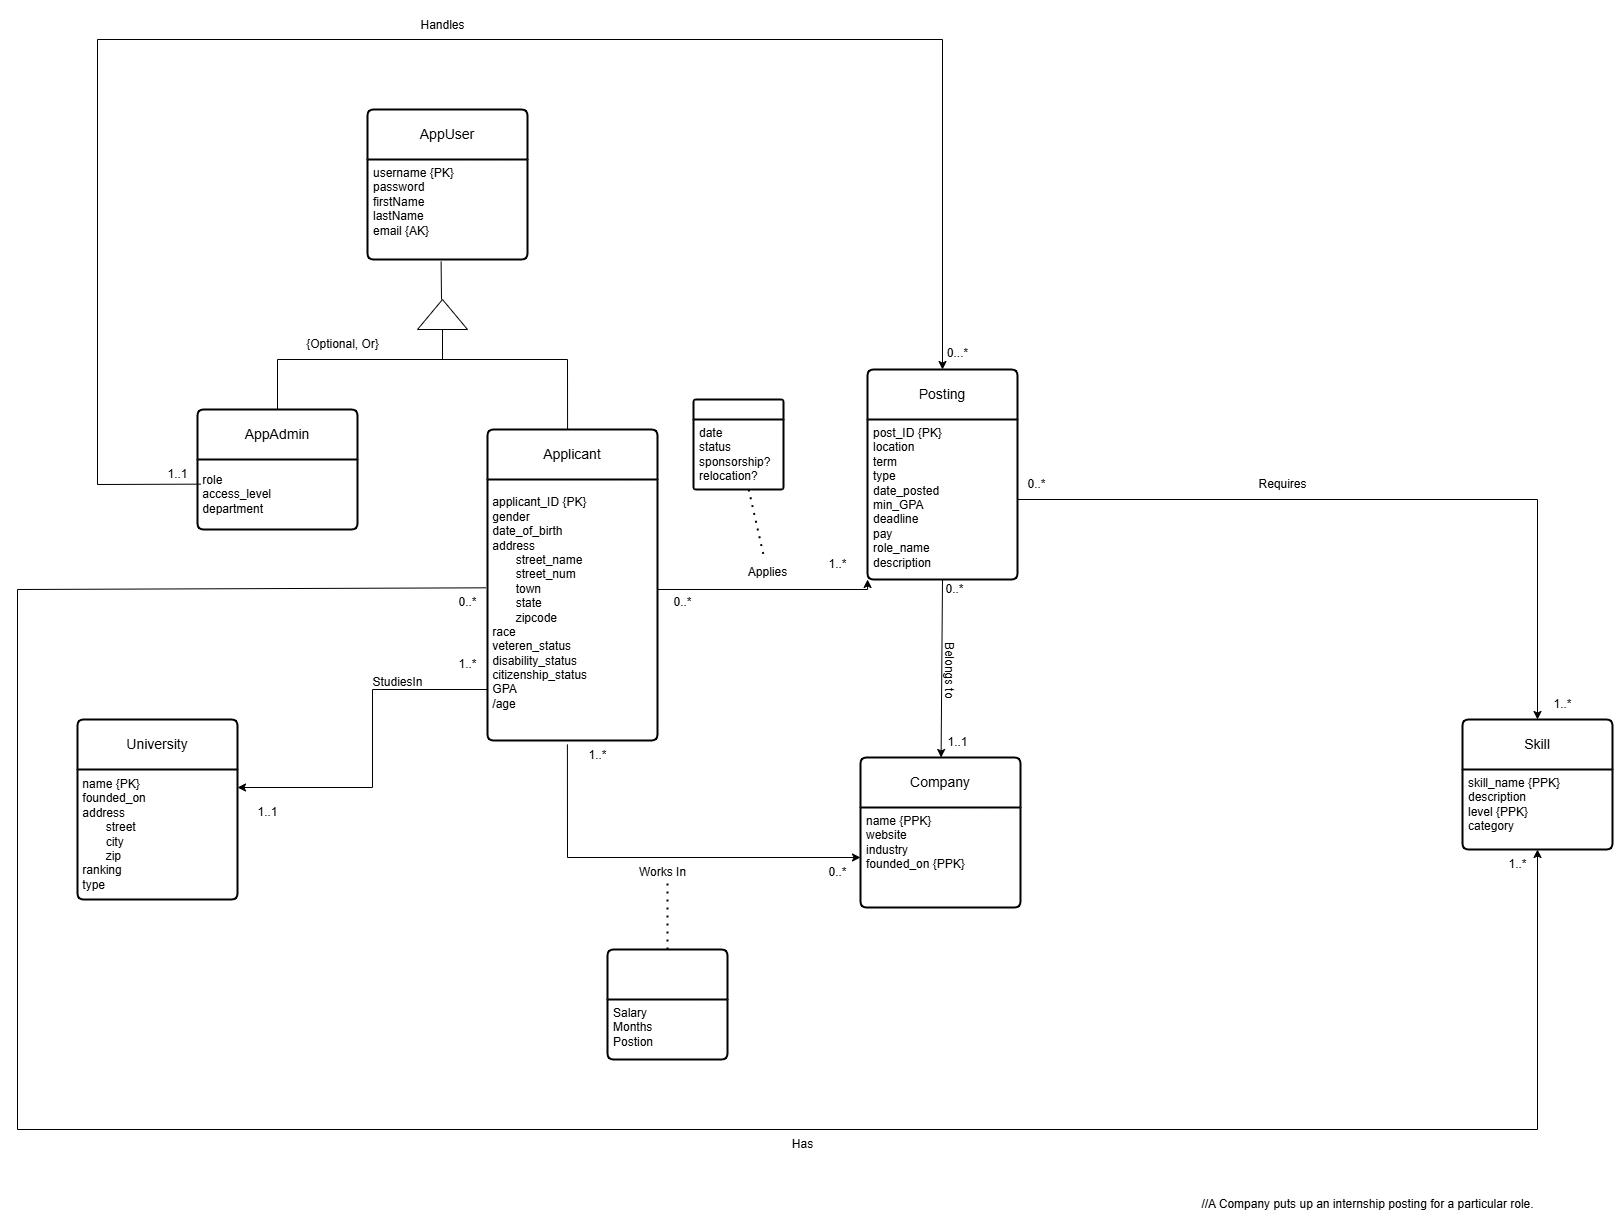

The diagram above was exported from draw.io. Its source (the exported page's mxGraphModel, read from the mxfile embedded in the PNG):
<mxGraphModel dx="2239" dy="1808" grid="1" gridSize="10" guides="1" tooltips="1" connect="1" arrows="1" fold="1" page="1" pageScale="1" pageWidth="850" pageHeight="1100" math="0" shadow="0">
  <root>
    <mxCell id="0" />
    <mxCell id="1" parent="0" />
    <mxCell id="GvtvTq4lJXWcMD77oA_N-151" value="AppUser" style="swimlane;childLayout=stackLayout;horizontal=1;startSize=50;horizontalStack=0;rounded=1;fontSize=14;fontStyle=0;strokeWidth=2;resizeParent=0;resizeLast=1;shadow=0;dashed=0;align=center;arcSize=4;whiteSpace=wrap;html=1;" parent="1" vertex="1">
      <mxGeometry x="100" y="20" width="160" height="150" as="geometry" />
    </mxCell>
    <mxCell id="GvtvTq4lJXWcMD77oA_N-152" value="&lt;div&gt;username {PK}&lt;/div&gt;&lt;div&gt;password&lt;/div&gt;&lt;div&gt;firstName&lt;/div&gt;&lt;div&gt;lastName&lt;/div&gt;&lt;div&gt;email {AK}&lt;/div&gt;" style="align=left;strokeColor=none;fillColor=none;spacingLeft=4;fontSize=12;verticalAlign=top;resizable=0;rotatable=0;part=1;html=1;" parent="GvtvTq4lJXWcMD77oA_N-151" vertex="1">
      <mxGeometry y="50" width="160" height="100" as="geometry" />
    </mxCell>
    <mxCell id="GvtvTq4lJXWcMD77oA_N-153" value="" style="verticalLabelPosition=bottom;verticalAlign=top;html=1;shape=mxgraph.basic.acute_triangle;dx=0.5;" parent="1" vertex="1">
      <mxGeometry x="150" y="210" width="50" height="30" as="geometry" />
    </mxCell>
    <mxCell id="GvtvTq4lJXWcMD77oA_N-154" value="" style="endArrow=none;html=1;rounded=0;exitX=0.46;exitY=1.02;exitDx=0;exitDy=0;exitPerimeter=0;" parent="1" source="GvtvTq4lJXWcMD77oA_N-152" edge="1">
      <mxGeometry width="50" height="50" relative="1" as="geometry">
        <mxPoint x="410" y="330" as="sourcePoint" />
        <mxPoint x="174" y="210" as="targetPoint" />
      </mxGeometry>
    </mxCell>
    <mxCell id="GvtvTq4lJXWcMD77oA_N-155" value="" style="endArrow=none;html=1;rounded=0;" parent="1" edge="1">
      <mxGeometry width="50" height="50" relative="1" as="geometry">
        <mxPoint x="10" y="270" as="sourcePoint" />
        <mxPoint x="300" y="270" as="targetPoint" />
      </mxGeometry>
    </mxCell>
    <mxCell id="GvtvTq4lJXWcMD77oA_N-156" value="" style="endArrow=none;html=1;rounded=0;exitX=0.5;exitY=1;exitDx=0;exitDy=0;exitPerimeter=0;" parent="1" source="GvtvTq4lJXWcMD77oA_N-153" edge="1">
      <mxGeometry width="50" height="50" relative="1" as="geometry">
        <mxPoint x="410" y="330" as="sourcePoint" />
        <mxPoint x="175" y="270" as="targetPoint" />
      </mxGeometry>
    </mxCell>
    <mxCell id="GvtvTq4lJXWcMD77oA_N-157" value="AppAdmin" style="swimlane;childLayout=stackLayout;horizontal=1;startSize=50;horizontalStack=0;rounded=1;fontSize=14;fontStyle=0;strokeWidth=2;resizeParent=0;resizeLast=1;shadow=0;dashed=0;align=center;arcSize=4;whiteSpace=wrap;html=1;" parent="1" vertex="1">
      <mxGeometry x="-70" y="320" width="160" height="120" as="geometry" />
    </mxCell>
    <mxCell id="GvtvTq4lJXWcMD77oA_N-158" value="&amp;nbsp;role&amp;nbsp;&lt;div&gt;&amp;nbsp;access_level&lt;/div&gt;&lt;div&gt;&amp;nbsp;department&lt;/div&gt;" style="text;html=1;align=left;verticalAlign=middle;resizable=0;points=[];autosize=1;strokeColor=none;fillColor=none;" parent="GvtvTq4lJXWcMD77oA_N-157" vertex="1">
      <mxGeometry y="50" width="160" height="70" as="geometry" />
    </mxCell>
    <mxCell id="GvtvTq4lJXWcMD77oA_N-159" value="" style="endArrow=none;html=1;rounded=0;exitX=0.5;exitY=0;exitDx=0;exitDy=0;" parent="1" source="GvtvTq4lJXWcMD77oA_N-157" edge="1">
      <mxGeometry width="50" height="50" relative="1" as="geometry">
        <mxPoint x="410" y="330" as="sourcePoint" />
        <mxPoint x="10" y="270" as="targetPoint" />
      </mxGeometry>
    </mxCell>
    <mxCell id="GvtvTq4lJXWcMD77oA_N-160" value="Applicant" style="swimlane;childLayout=stackLayout;horizontal=1;startSize=50;horizontalStack=0;rounded=1;fontSize=14;fontStyle=0;strokeWidth=2;resizeParent=0;resizeLast=1;shadow=0;dashed=0;align=center;arcSize=4;whiteSpace=wrap;html=1;" parent="1" vertex="1">
      <mxGeometry x="220" y="340" width="170" height="311" as="geometry" />
    </mxCell>
    <mxCell id="GvtvTq4lJXWcMD77oA_N-161" value="&amp;nbsp;&lt;div&gt;&amp;nbsp;applicant_ID {PK}&lt;br&gt;&lt;div&gt;&amp;nbsp;gender&lt;div&gt;&amp;nbsp;date_of_birth&lt;/div&gt;&lt;div&gt;&amp;nbsp;address&lt;/div&gt;&lt;div&gt;&lt;span style=&quot;white-space: pre;&quot;&gt;&#09;&lt;/span&gt;street_name&lt;br&gt;&lt;/div&gt;&lt;div&gt;&lt;span style=&quot;white-space: pre;&quot;&gt;&#09;&lt;/span&gt;street_num&lt;br&gt;&lt;/div&gt;&lt;div&gt;&lt;span style=&quot;white-space: pre;&quot;&gt;&#09;&lt;/span&gt;town&lt;br&gt;&lt;/div&gt;&lt;div&gt;&lt;span style=&quot;white-space: pre;&quot;&gt;&#09;&lt;/span&gt;state&lt;br&gt;&lt;/div&gt;&lt;div&gt;&lt;span style=&quot;white-space: pre;&quot;&gt;&#09;&lt;/span&gt;zipcode&lt;br&gt;&lt;/div&gt;&lt;div&gt;&amp;nbsp;race&lt;/div&gt;&lt;div&gt;&amp;nbsp;veteren_status&lt;/div&gt;&lt;div&gt;&amp;nbsp;disability_status&lt;/div&gt;&lt;div&gt;&amp;nbsp;citizenship_status&lt;/div&gt;&lt;div&gt;&amp;nbsp;GPA&lt;/div&gt;&lt;div&gt;&amp;nbsp;/age&lt;/div&gt;&lt;div&gt;&lt;br&gt;&lt;/div&gt;&lt;div&gt;&lt;br&gt;&lt;/div&gt;&lt;/div&gt;&lt;/div&gt;" style="text;html=1;align=left;verticalAlign=middle;resizable=0;points=[];autosize=1;strokeColor=none;fillColor=none;" parent="GvtvTq4lJXWcMD77oA_N-160" vertex="1">
      <mxGeometry y="50" width="170" height="261" as="geometry" />
    </mxCell>
    <mxCell id="GvtvTq4lJXWcMD77oA_N-162" value="" style="endArrow=none;html=1;rounded=0;exitX=0.471;exitY=0;exitDx=0;exitDy=0;exitPerimeter=0;" parent="1" source="GvtvTq4lJXWcMD77oA_N-160" edge="1">
      <mxGeometry width="50" height="50" relative="1" as="geometry">
        <mxPoint x="640" y="330" as="sourcePoint" />
        <mxPoint x="300" y="270" as="targetPoint" />
      </mxGeometry>
    </mxCell>
    <mxCell id="GvtvTq4lJXWcMD77oA_N-163" value="{Optional, Or}" style="text;html=1;align=center;verticalAlign=middle;resizable=0;points=[];autosize=1;strokeColor=none;fillColor=none;" parent="1" vertex="1">
      <mxGeometry x="25" y="240" width="100" height="30" as="geometry" />
    </mxCell>
    <mxCell id="GvtvTq4lJXWcMD77oA_N-164" value="Posting" style="swimlane;childLayout=stackLayout;horizontal=1;startSize=50;horizontalStack=0;rounded=1;fontSize=14;fontStyle=0;strokeWidth=2;resizeParent=0;resizeLast=1;shadow=0;dashed=0;align=center;arcSize=4;whiteSpace=wrap;html=1;" parent="1" vertex="1">
      <mxGeometry x="600" y="280" width="150" height="210" as="geometry" />
    </mxCell>
    <mxCell id="GvtvTq4lJXWcMD77oA_N-165" value="&lt;div&gt;post_ID {PK}&lt;/div&gt;location&lt;div&gt;term&lt;/div&gt;&lt;div&gt;type&lt;/div&gt;&lt;div&gt;date_posted&lt;/div&gt;&lt;div&gt;min_GPA&lt;/div&gt;&lt;div&gt;deadline&lt;/div&gt;&lt;div&gt;pay&lt;/div&gt;&lt;div&gt;role_name&lt;/div&gt;&lt;div&gt;description&lt;/div&gt;" style="align=left;strokeColor=none;fillColor=none;spacingLeft=4;fontSize=12;verticalAlign=top;resizable=0;rotatable=0;part=1;html=1;" parent="GvtvTq4lJXWcMD77oA_N-164" vertex="1">
      <mxGeometry y="50" width="150" height="160" as="geometry" />
    </mxCell>
    <mxCell id="GvtvTq4lJXWcMD77oA_N-170" value="Company" style="swimlane;childLayout=stackLayout;horizontal=1;startSize=50;horizontalStack=0;rounded=1;fontSize=14;fontStyle=0;strokeWidth=2;resizeParent=0;resizeLast=1;shadow=0;dashed=0;align=center;arcSize=4;whiteSpace=wrap;html=1;" parent="1" vertex="1">
      <mxGeometry x="593" y="668" width="160" height="150" as="geometry" />
    </mxCell>
    <mxCell id="GvtvTq4lJXWcMD77oA_N-171" value="name {PPK}&lt;div&gt;website&amp;nbsp;&lt;/div&gt;&lt;div&gt;industry&lt;/div&gt;&lt;div&gt;founded_on {PPK}&lt;/div&gt;" style="align=left;strokeColor=none;fillColor=none;spacingLeft=4;fontSize=12;verticalAlign=top;resizable=0;rotatable=0;part=1;html=1;" parent="GvtvTq4lJXWcMD77oA_N-170" vertex="1">
      <mxGeometry y="50" width="160" height="100" as="geometry" />
    </mxCell>
    <mxCell id="GvtvTq4lJXWcMD77oA_N-182" value="" style="swimlane;childLayout=stackLayout;horizontal=1;startSize=20;horizontalStack=0;rounded=1;fontSize=14;fontStyle=0;strokeWidth=2;resizeParent=0;resizeLast=1;shadow=0;dashed=0;align=center;arcSize=4;whiteSpace=wrap;html=1;" parent="1" vertex="1">
      <mxGeometry x="426" y="310" width="90" height="90" as="geometry" />
    </mxCell>
    <mxCell id="GvtvTq4lJXWcMD77oA_N-183" value="date&lt;div&gt;status&lt;/div&gt;&lt;div&gt;sponsorship?&lt;/div&gt;&lt;div&gt;relocation?&lt;/div&gt;" style="align=left;strokeColor=none;fillColor=none;spacingLeft=4;fontSize=12;verticalAlign=top;resizable=0;rotatable=0;part=1;html=1;" parent="GvtvTq4lJXWcMD77oA_N-182" vertex="1">
      <mxGeometry y="20" width="90" height="70" as="geometry" />
    </mxCell>
    <mxCell id="GvtvTq4lJXWcMD77oA_N-184" value="" style="endArrow=none;dashed=1;html=1;dashPattern=1 3;strokeWidth=2;rounded=0;" parent="1" source="GvtvTq4lJXWcMD77oA_N-182" target="GvtvTq4lJXWcMD77oA_N-186" edge="1">
      <mxGeometry width="50" height="50" relative="1" as="geometry">
        <mxPoint x="440" y="500" as="sourcePoint" />
        <mxPoint x="490" y="450" as="targetPoint" />
      </mxGeometry>
    </mxCell>
    <mxCell id="GvtvTq4lJXWcMD77oA_N-186" value="Applies" style="text;html=1;align=center;verticalAlign=middle;resizable=0;points=[];autosize=1;strokeColor=none;fillColor=none;rotation=0;" parent="1" vertex="1">
      <mxGeometry x="470" y="468" width="60" height="30" as="geometry" />
    </mxCell>
    <mxCell id="GvtvTq4lJXWcMD77oA_N-187" style="edgeStyle=orthogonalEdgeStyle;rounded=0;orthogonalLoop=1;jettySize=auto;html=1;" parent="1" source="GvtvTq4lJXWcMD77oA_N-161" target="GvtvTq4lJXWcMD77oA_N-165" edge="1">
      <mxGeometry relative="1" as="geometry">
        <mxPoint x="600" y="470" as="targetPoint" />
        <Array as="points">
          <mxPoint x="600" y="500" />
        </Array>
      </mxGeometry>
    </mxCell>
    <mxCell id="GvtvTq4lJXWcMD77oA_N-189" value="Skill" style="swimlane;childLayout=stackLayout;horizontal=1;startSize=50;horizontalStack=0;rounded=1;fontSize=14;fontStyle=0;strokeWidth=2;resizeParent=0;resizeLast=1;shadow=0;dashed=0;align=center;arcSize=4;whiteSpace=wrap;html=1;" parent="1" vertex="1">
      <mxGeometry x="1195" y="630" width="150" height="130" as="geometry" />
    </mxCell>
    <mxCell id="GvtvTq4lJXWcMD77oA_N-190" value="skill_name {PPK}&lt;div&gt;description&lt;/div&gt;&lt;div&gt;level {PPK}&lt;/div&gt;&lt;div&gt;category&lt;/div&gt;" style="align=left;strokeColor=none;fillColor=none;spacingLeft=4;fontSize=12;verticalAlign=top;resizable=0;rotatable=0;part=1;html=1;" parent="GvtvTq4lJXWcMD77oA_N-189" vertex="1">
      <mxGeometry y="50" width="150" height="80" as="geometry" />
    </mxCell>
    <mxCell id="GvtvTq4lJXWcMD77oA_N-198" value="1..1" style="text;html=1;align=center;verticalAlign=middle;resizable=0;points=[];autosize=1;strokeColor=none;fillColor=none;" parent="1" vertex="1">
      <mxGeometry x="670" y="638" width="40" height="30" as="geometry" />
    </mxCell>
    <mxCell id="GvtvTq4lJXWcMD77oA_N-202" value="Requires" style="text;html=1;align=center;verticalAlign=middle;resizable=0;points=[];autosize=1;strokeColor=none;fillColor=none;" parent="1" vertex="1">
      <mxGeometry x="980" y="380" width="70" height="30" as="geometry" />
    </mxCell>
    <mxCell id="GvtvTq4lJXWcMD77oA_N-207" value="0..*" style="text;html=1;align=center;verticalAlign=middle;resizable=0;points=[];autosize=1;strokeColor=none;fillColor=none;" parent="1" vertex="1">
      <mxGeometry x="749" y="380" width="40" height="30" as="geometry" />
    </mxCell>
    <mxCell id="GvtvTq4lJXWcMD77oA_N-208" value="1..*" style="text;html=1;align=center;verticalAlign=middle;resizable=0;points=[];autosize=1;strokeColor=none;fillColor=none;" parent="1" vertex="1">
      <mxGeometry x="1275" y="600" width="40" height="30" as="geometry" />
    </mxCell>
    <mxCell id="GvtvTq4lJXWcMD77oA_N-209" value="0..*" style="text;html=1;align=center;verticalAlign=middle;resizable=0;points=[];autosize=1;strokeColor=none;fillColor=none;" parent="1" vertex="1">
      <mxGeometry x="550" y="768" width="40" height="30" as="geometry" />
    </mxCell>
    <mxCell id="GvtvTq4lJXWcMD77oA_N-211" value="1..*" style="text;html=1;align=center;verticalAlign=middle;resizable=0;points=[];autosize=1;strokeColor=none;fillColor=none;" parent="1" vertex="1">
      <mxGeometry x="310" y="651" width="40" height="30" as="geometry" />
    </mxCell>
    <mxCell id="GvtvTq4lJXWcMD77oA_N-212" value="0..*" style="text;html=1;align=center;verticalAlign=middle;resizable=0;points=[];autosize=1;strokeColor=none;fillColor=none;" parent="1" vertex="1">
      <mxGeometry x="395" y="498" width="40" height="30" as="geometry" />
    </mxCell>
    <mxCell id="GvtvTq4lJXWcMD77oA_N-213" value="1..*" style="text;html=1;align=center;verticalAlign=middle;resizable=0;points=[];autosize=1;strokeColor=none;fillColor=none;" parent="1" vertex="1">
      <mxGeometry x="550" y="460" width="40" height="30" as="geometry" />
    </mxCell>
    <mxCell id="GvtvTq4lJXWcMD77oA_N-217" value="StudiesIn" style="text;html=1;align=center;verticalAlign=middle;resizable=0;points=[];autosize=1;strokeColor=none;fillColor=none;" parent="1" vertex="1">
      <mxGeometry x="95" y="578" width="70" height="30" as="geometry" />
    </mxCell>
    <mxCell id="GvtvTq4lJXWcMD77oA_N-216" style="edgeStyle=orthogonalEdgeStyle;rounded=0;orthogonalLoop=1;jettySize=auto;html=1;" parent="1" source="GvtvTq4lJXWcMD77oA_N-161" target="GvtvTq4lJXWcMD77oA_N-220" edge="1">
      <mxGeometry relative="1" as="geometry">
        <Array as="points">
          <mxPoint x="105" y="600" />
          <mxPoint x="105" y="698" />
          <mxPoint x="-170" y="698" />
        </Array>
      </mxGeometry>
    </mxCell>
    <mxCell id="GvtvTq4lJXWcMD77oA_N-218" value="1..1" style="text;html=1;align=center;verticalAlign=middle;resizable=0;points=[];autosize=1;strokeColor=none;fillColor=none;" parent="1" vertex="1">
      <mxGeometry x="-20" y="708" width="40" height="30" as="geometry" />
    </mxCell>
    <mxCell id="GvtvTq4lJXWcMD77oA_N-219" value="1..*" style="text;html=1;align=center;verticalAlign=middle;resizable=0;points=[];autosize=1;strokeColor=none;fillColor=none;" parent="1" vertex="1">
      <mxGeometry x="180" y="560" width="40" height="30" as="geometry" />
    </mxCell>
    <mxCell id="GvtvTq4lJXWcMD77oA_N-220" value="University" style="swimlane;childLayout=stackLayout;horizontal=1;startSize=50;horizontalStack=0;rounded=1;fontSize=14;fontStyle=0;strokeWidth=2;resizeParent=0;resizeLast=1;shadow=0;dashed=0;align=center;arcSize=4;whiteSpace=wrap;html=1;" parent="1" vertex="1">
      <mxGeometry x="-190" y="630" width="160" height="180" as="geometry" />
    </mxCell>
    <mxCell id="GvtvTq4lJXWcMD77oA_N-221" value="&amp;nbsp;name {PK}&lt;div&gt;&amp;nbsp;founded_on&lt;/div&gt;&lt;div&gt;&amp;nbsp;address&lt;/div&gt;&lt;div&gt;&lt;span style=&quot;white-space: pre;&quot;&gt;&#09;&lt;/span&gt;street&lt;br&gt;&lt;/div&gt;&lt;div&gt;&lt;span style=&quot;white-space: pre;&quot;&gt;&#09;&lt;/span&gt;city&lt;br&gt;&lt;/div&gt;&lt;div&gt;&lt;span style=&quot;white-space: pre;&quot;&gt;&#09;&lt;/span&gt;zip&lt;br&gt;&lt;/div&gt;&lt;div&gt;&amp;nbsp;ranking&lt;/div&gt;&lt;div&gt;&amp;nbsp;type&lt;/div&gt;" style="text;html=1;align=left;verticalAlign=middle;resizable=0;points=[];autosize=1;strokeColor=none;fillColor=none;" parent="GvtvTq4lJXWcMD77oA_N-220" vertex="1">
      <mxGeometry y="50" width="160" height="130" as="geometry" />
    </mxCell>
    <mxCell id="GvtvTq4lJXWcMD77oA_N-223" value="//A Company puts up an internship posting for a particular role." style="text;html=1;align=center;verticalAlign=middle;resizable=0;points=[];autosize=1;strokeColor=none;fillColor=none;" parent="1" vertex="1">
      <mxGeometry x="920" y="1100" width="360" height="30" as="geometry" />
    </mxCell>
    <mxCell id="-72euuOj_LFuAz5rO-36-1" value="" style="swimlane;childLayout=stackLayout;horizontal=1;startSize=50;horizontalStack=0;rounded=1;fontSize=14;fontStyle=0;strokeWidth=2;resizeParent=0;resizeLast=1;shadow=0;dashed=0;align=center;arcSize=4;whiteSpace=wrap;html=1;" parent="1" vertex="1">
      <mxGeometry x="340" y="860" width="120" height="110" as="geometry" />
    </mxCell>
    <mxCell id="-72euuOj_LFuAz5rO-36-2" value="Salary&lt;div&gt;Months&amp;nbsp;&lt;/div&gt;&lt;div&gt;Postion&lt;/div&gt;" style="align=left;strokeColor=none;fillColor=none;spacingLeft=4;fontSize=12;verticalAlign=top;resizable=0;rotatable=0;part=1;html=1;" parent="-72euuOj_LFuAz5rO-36-1" vertex="1">
      <mxGeometry y="50" width="120" height="60" as="geometry" />
    </mxCell>
    <mxCell id="-72euuOj_LFuAz5rO-36-6" value="" style="endArrow=none;dashed=1;html=1;dashPattern=1 3;strokeWidth=2;rounded=0;exitX=0.5;exitY=0;exitDx=0;exitDy=0;" parent="1" source="-72euuOj_LFuAz5rO-36-1" edge="1">
      <mxGeometry width="50" height="50" relative="1" as="geometry">
        <mxPoint x="400" y="832" as="sourcePoint" />
        <mxPoint x="400" y="790" as="targetPoint" />
      </mxGeometry>
    </mxCell>
    <mxCell id="-72euuOj_LFuAz5rO-36-4" value="Works In" style="text;html=1;align=center;verticalAlign=middle;resizable=0;points=[];autosize=1;strokeColor=none;fillColor=none;" parent="1" vertex="1">
      <mxGeometry x="360" y="768" width="70" height="30" as="geometry" />
    </mxCell>
    <mxCell id="-72euuOj_LFuAz5rO-36-8" value="" style="endArrow=classic;html=1;rounded=0;exitX=-0.009;exitY=0.415;exitDx=0;exitDy=0;exitPerimeter=0;entryX=0.5;entryY=1;entryDx=0;entryDy=0;" parent="1" source="GvtvTq4lJXWcMD77oA_N-161" target="GvtvTq4lJXWcMD77oA_N-190" edge="1">
      <mxGeometry width="50" height="50" relative="1" as="geometry">
        <mxPoint x="-230" y="530" as="sourcePoint" />
        <mxPoint x="1310" y="40" as="targetPoint" />
        <Array as="points">
          <mxPoint x="-250" y="500" />
          <mxPoint x="-250" y="1040" />
          <mxPoint x="1270" y="1040" />
        </Array>
      </mxGeometry>
    </mxCell>
    <mxCell id="-72euuOj_LFuAz5rO-36-10" value="Has" style="text;html=1;align=center;verticalAlign=middle;resizable=0;points=[];autosize=1;strokeColor=none;fillColor=none;" parent="1" vertex="1">
      <mxGeometry x="515" y="1040" width="40" height="30" as="geometry" />
    </mxCell>
    <mxCell id="-72euuOj_LFuAz5rO-36-11" value="1..*" style="text;html=1;align=center;verticalAlign=middle;resizable=0;points=[];autosize=1;strokeColor=none;fillColor=none;" parent="1" vertex="1">
      <mxGeometry x="1230" y="760" width="40" height="30" as="geometry" />
    </mxCell>
    <mxCell id="-72euuOj_LFuAz5rO-36-13" value="0..*" style="text;html=1;align=center;verticalAlign=middle;resizable=0;points=[];autosize=1;strokeColor=none;fillColor=none;" parent="1" vertex="1">
      <mxGeometry x="180" y="498" width="40" height="30" as="geometry" />
    </mxCell>
    <mxCell id="-72euuOj_LFuAz5rO-36-14" value="" style="endArrow=classic;html=1;rounded=0;exitX=0.021;exitY=0.352;exitDx=0;exitDy=0;exitPerimeter=0;entryX=0.5;entryY=0;entryDx=0;entryDy=0;" parent="1" source="GvtvTq4lJXWcMD77oA_N-158" target="GvtvTq4lJXWcMD77oA_N-164" edge="1">
      <mxGeometry width="50" height="50" relative="1" as="geometry">
        <mxPoint x="-170" y="370" as="sourcePoint" />
        <mxPoint x="-120" y="320" as="targetPoint" />
        <Array as="points">
          <mxPoint x="-170" y="395" />
          <mxPoint x="-170" y="-50" />
          <mxPoint x="675" y="-50" />
        </Array>
      </mxGeometry>
    </mxCell>
    <mxCell id="-72euuOj_LFuAz5rO-36-15" value="Handles" style="text;html=1;align=center;verticalAlign=middle;resizable=0;points=[];autosize=1;strokeColor=none;fillColor=none;" parent="1" vertex="1">
      <mxGeometry x="140" y="-79" width="70" height="30" as="geometry" />
    </mxCell>
    <mxCell id="-72euuOj_LFuAz5rO-36-17" value="" style="endArrow=classic;html=1;rounded=0;exitX=1;exitY=0.5;exitDx=0;exitDy=0;entryX=0.5;entryY=0;entryDx=0;entryDy=0;" parent="1" source="GvtvTq4lJXWcMD77oA_N-165" target="GvtvTq4lJXWcMD77oA_N-189" edge="1">
      <mxGeometry width="50" height="50" relative="1" as="geometry">
        <mxPoint x="1130" y="521.75" as="sourcePoint" />
        <mxPoint x="1350" y="470" as="targetPoint" />
        <Array as="points">
          <mxPoint x="1270" y="410" />
        </Array>
      </mxGeometry>
    </mxCell>
    <mxCell id="-72euuOj_LFuAz5rO-36-18" value="0...*" style="text;html=1;align=center;verticalAlign=middle;resizable=0;points=[];autosize=1;strokeColor=none;fillColor=none;" parent="1" vertex="1">
      <mxGeometry x="670" y="249" width="40" height="30" as="geometry" />
    </mxCell>
    <mxCell id="-72euuOj_LFuAz5rO-36-19" value="1..1" style="text;html=1;align=center;verticalAlign=middle;resizable=0;points=[];autosize=1;strokeColor=none;fillColor=none;" parent="1" vertex="1">
      <mxGeometry x="-110" y="370" width="40" height="30" as="geometry" />
    </mxCell>
    <mxCell id="-72euuOj_LFuAz5rO-36-21" value="" style="endArrow=classic;html=1;rounded=0;exitX=0.47;exitY=1.015;exitDx=0;exitDy=0;exitPerimeter=0;entryX=0;entryY=0.5;entryDx=0;entryDy=0;" parent="1" source="GvtvTq4lJXWcMD77oA_N-161" target="GvtvTq4lJXWcMD77oA_N-171" edge="1">
      <mxGeometry width="50" height="50" relative="1" as="geometry">
        <mxPoint x="210" y="830" as="sourcePoint" />
        <mxPoint x="260" y="780" as="targetPoint" />
        <Array as="points">
          <mxPoint x="300" y="768" />
        </Array>
      </mxGeometry>
    </mxCell>
    <mxCell id="jCedrjCGM-juKvUlS7TZ-1" value="" style="endArrow=classic;html=1;rounded=0;exitX=0.5;exitY=1;exitDx=0;exitDy=0;" parent="1" source="GvtvTq4lJXWcMD77oA_N-165" target="GvtvTq4lJXWcMD77oA_N-170" edge="1">
      <mxGeometry width="50" height="50" relative="1" as="geometry">
        <mxPoint x="460" y="610" as="sourcePoint" />
        <mxPoint x="510" y="560" as="targetPoint" />
      </mxGeometry>
    </mxCell>
    <mxCell id="jCedrjCGM-juKvUlS7TZ-2" value="Belongs to" style="text;html=1;align=center;verticalAlign=middle;resizable=0;points=[];autosize=1;strokeColor=none;fillColor=none;rotation=90;" parent="1" vertex="1">
      <mxGeometry x="642" y="565.5" width="80" height="30" as="geometry" />
    </mxCell>
    <mxCell id="jCedrjCGM-juKvUlS7TZ-3" value="0..*" style="text;html=1;align=center;verticalAlign=middle;resizable=0;points=[];autosize=1;strokeColor=none;fillColor=none;" parent="1" vertex="1">
      <mxGeometry x="667" y="485" width="40" height="30" as="geometry" />
    </mxCell>
  </root>
</mxGraphModel>